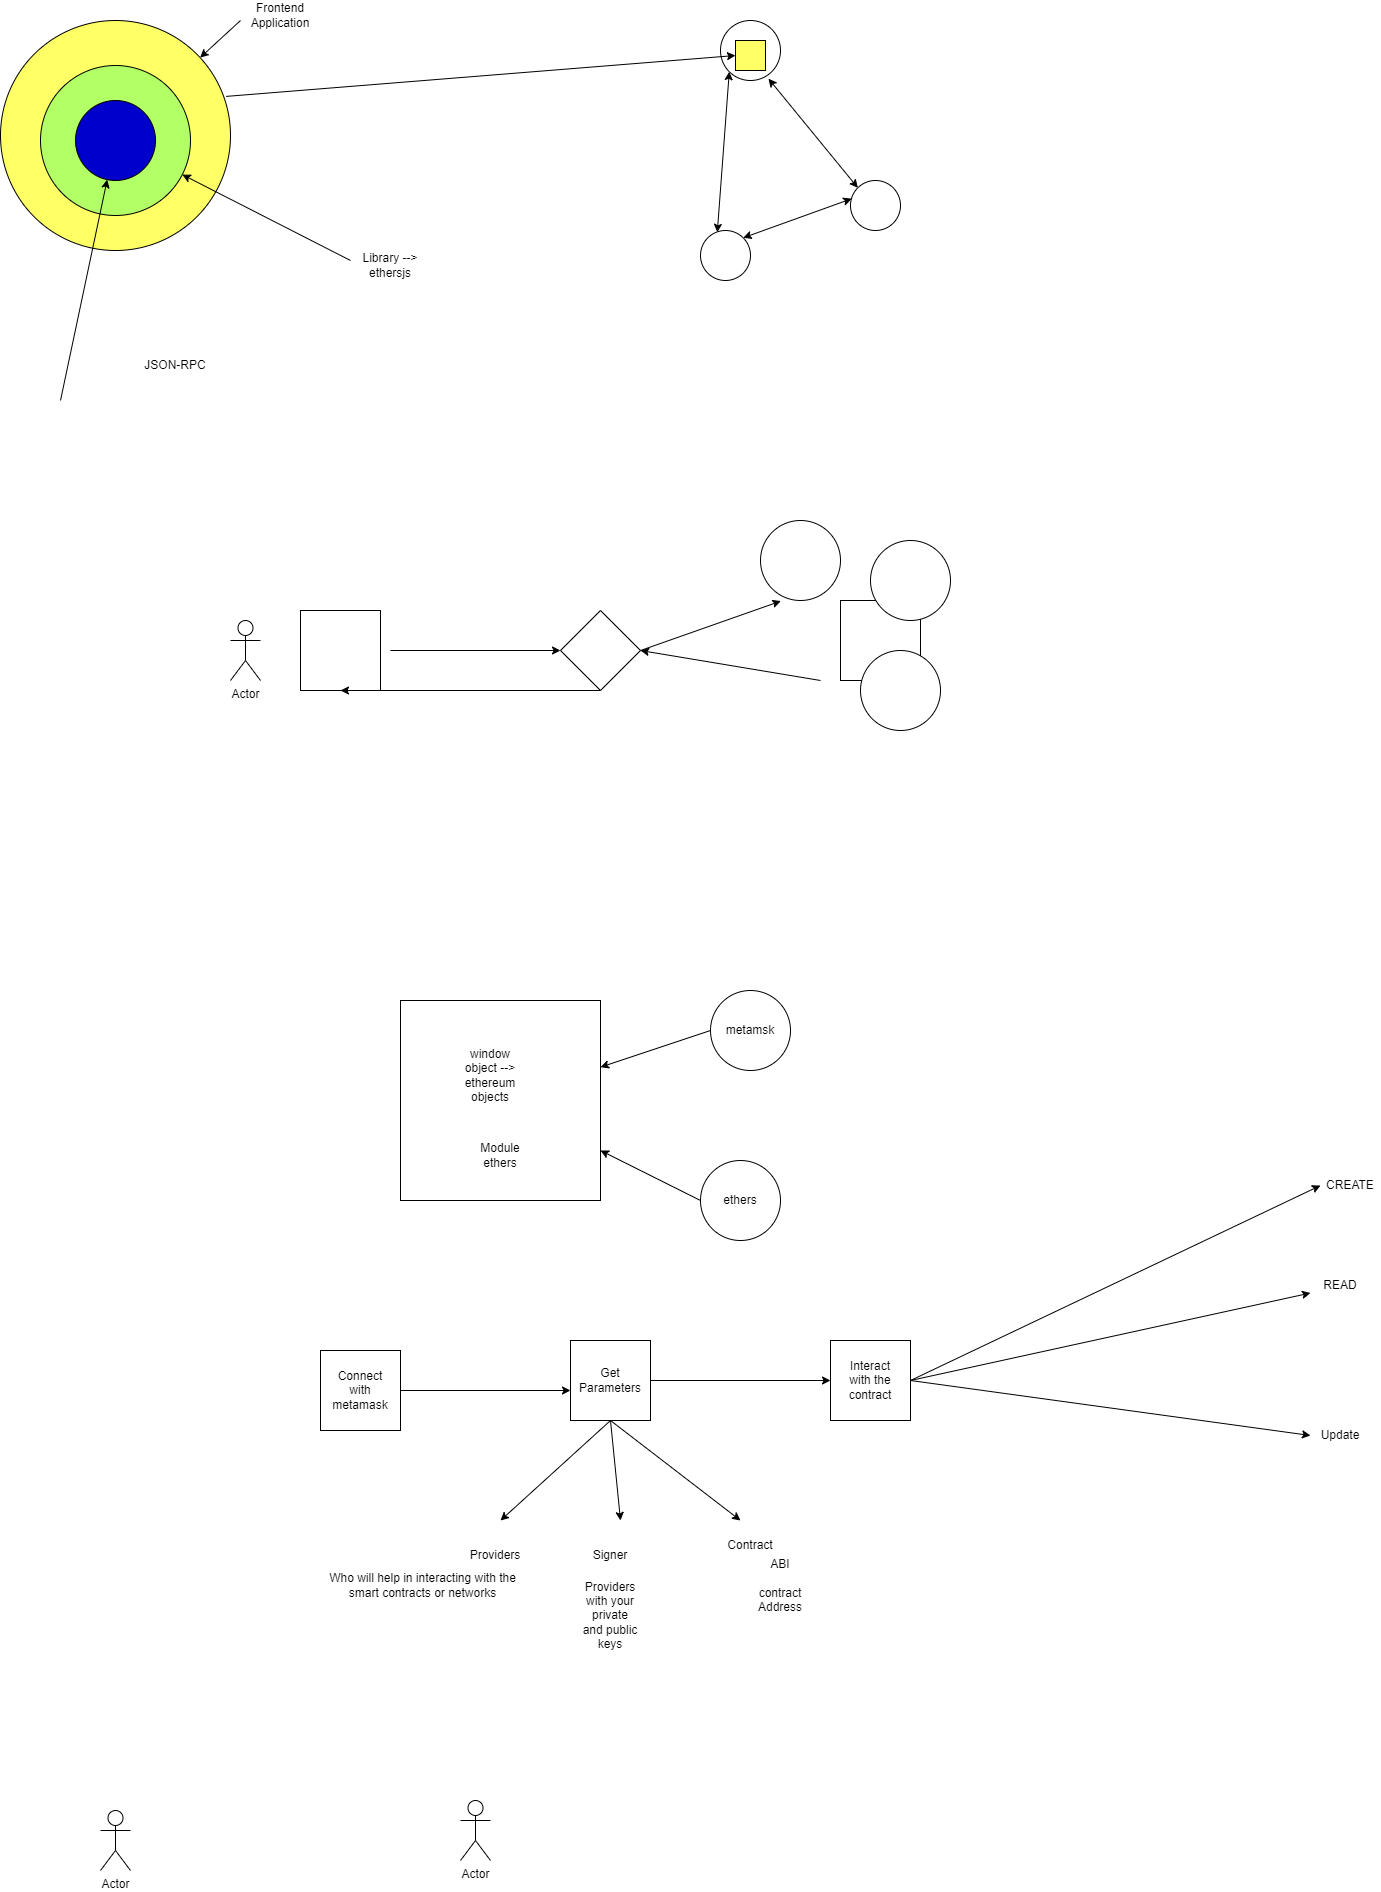

The diagram above was exported from draw.io. Its source (the exported page's mxGraphModel, read from the mxfile embedded in the PNG):
<mxGraphModel dx="2128" dy="1675" grid="1" gridSize="10" guides="1" tooltips="1" connect="1" arrows="1" fold="1" page="1" pageScale="1" pageWidth="850" pageHeight="1100" math="0" shadow="0">
  <root>
    <mxCell id="0" />
    <mxCell id="1" parent="0" />
    <mxCell id="ARn4A-KpyN6OmdpaF9xS-1" value="Actor" style="shape=umlActor;verticalLabelPosition=bottom;verticalAlign=top;html=1;outlineConnect=0;" vertex="1" parent="1">
      <mxGeometry x="110" y="180" width="30" height="60" as="geometry" />
    </mxCell>
    <mxCell id="ARn4A-KpyN6OmdpaF9xS-2" value="" style="whiteSpace=wrap;html=1;aspect=fixed;" vertex="1" parent="1">
      <mxGeometry x="180" y="170" width="80" height="80" as="geometry" />
    </mxCell>
    <mxCell id="ARn4A-KpyN6OmdpaF9xS-3" value="" style="whiteSpace=wrap;html=1;aspect=fixed;" vertex="1" parent="1">
      <mxGeometry x="720" y="160" width="80" height="80" as="geometry" />
    </mxCell>
    <mxCell id="ARn4A-KpyN6OmdpaF9xS-4" value="" style="ellipse;whiteSpace=wrap;html=1;aspect=fixed;" vertex="1" parent="1">
      <mxGeometry x="640" y="80" width="80" height="80" as="geometry" />
    </mxCell>
    <mxCell id="ARn4A-KpyN6OmdpaF9xS-5" value="" style="ellipse;whiteSpace=wrap;html=1;aspect=fixed;" vertex="1" parent="1">
      <mxGeometry x="740" y="210" width="80" height="80" as="geometry" />
    </mxCell>
    <mxCell id="ARn4A-KpyN6OmdpaF9xS-6" value="" style="ellipse;whiteSpace=wrap;html=1;aspect=fixed;" vertex="1" parent="1">
      <mxGeometry x="750" y="100" width="80" height="80" as="geometry" />
    </mxCell>
    <mxCell id="ARn4A-KpyN6OmdpaF9xS-7" value="" style="endArrow=classic;html=1;rounded=0;" edge="1" parent="1">
      <mxGeometry width="50" height="50" relative="1" as="geometry">
        <mxPoint x="270" y="210" as="sourcePoint" />
        <mxPoint x="440" y="210" as="targetPoint" />
      </mxGeometry>
    </mxCell>
    <mxCell id="ARn4A-KpyN6OmdpaF9xS-8" value="" style="rhombus;whiteSpace=wrap;html=1;" vertex="1" parent="1">
      <mxGeometry x="440" y="170" width="80" height="80" as="geometry" />
    </mxCell>
    <mxCell id="ARn4A-KpyN6OmdpaF9xS-9" value="" style="endArrow=classic;html=1;rounded=0;exitX=1;exitY=0.5;exitDx=0;exitDy=0;entryX=0.255;entryY=1.007;entryDx=0;entryDy=0;entryPerimeter=0;" edge="1" parent="1" source="ARn4A-KpyN6OmdpaF9xS-8" target="ARn4A-KpyN6OmdpaF9xS-4">
      <mxGeometry width="50" height="50" relative="1" as="geometry">
        <mxPoint x="710" y="260" as="sourcePoint" />
        <mxPoint x="760" y="210" as="targetPoint" />
      </mxGeometry>
    </mxCell>
    <mxCell id="ARn4A-KpyN6OmdpaF9xS-10" value="" style="endArrow=classic;html=1;rounded=0;entryX=1;entryY=0.5;entryDx=0;entryDy=0;" edge="1" parent="1" target="ARn4A-KpyN6OmdpaF9xS-8">
      <mxGeometry width="50" height="50" relative="1" as="geometry">
        <mxPoint x="700" y="240" as="sourcePoint" />
        <mxPoint x="790" y="280" as="targetPoint" />
      </mxGeometry>
    </mxCell>
    <mxCell id="ARn4A-KpyN6OmdpaF9xS-11" value="" style="endArrow=classic;html=1;rounded=0;exitX=0.5;exitY=1;exitDx=0;exitDy=0;entryX=0.5;entryY=1;entryDx=0;entryDy=0;" edge="1" parent="1" source="ARn4A-KpyN6OmdpaF9xS-8" target="ARn4A-KpyN6OmdpaF9xS-2">
      <mxGeometry width="50" height="50" relative="1" as="geometry">
        <mxPoint x="420" y="360" as="sourcePoint" />
        <mxPoint x="470" y="310" as="targetPoint" />
      </mxGeometry>
    </mxCell>
    <mxCell id="ARn4A-KpyN6OmdpaF9xS-12" value="" style="ellipse;whiteSpace=wrap;html=1;aspect=fixed;" vertex="1" parent="1">
      <mxGeometry x="590" y="550" width="80" height="80" as="geometry" />
    </mxCell>
    <mxCell id="ARn4A-KpyN6OmdpaF9xS-13" value="" style="whiteSpace=wrap;html=1;aspect=fixed;" vertex="1" parent="1">
      <mxGeometry x="280" y="560" width="200" height="200" as="geometry" />
    </mxCell>
    <mxCell id="ARn4A-KpyN6OmdpaF9xS-14" value="" style="endArrow=classic;html=1;rounded=0;exitX=0;exitY=0.5;exitDx=0;exitDy=0;" edge="1" parent="1" source="ARn4A-KpyN6OmdpaF9xS-12" target="ARn4A-KpyN6OmdpaF9xS-13">
      <mxGeometry width="50" height="50" relative="1" as="geometry">
        <mxPoint x="640" y="550" as="sourcePoint" />
        <mxPoint x="690" y="500" as="targetPoint" />
      </mxGeometry>
    </mxCell>
    <mxCell id="ARn4A-KpyN6OmdpaF9xS-15" value="window object --&amp;gt; ethereum objects" style="text;html=1;strokeColor=none;fillColor=none;align=center;verticalAlign=middle;whiteSpace=wrap;rounded=0;" vertex="1" parent="1">
      <mxGeometry x="340" y="620" width="60" height="30" as="geometry" />
    </mxCell>
    <mxCell id="ARn4A-KpyN6OmdpaF9xS-16" value="metamsk" style="text;html=1;strokeColor=none;fillColor=none;align=center;verticalAlign=middle;whiteSpace=wrap;rounded=0;" vertex="1" parent="1">
      <mxGeometry x="600" y="575" width="60" height="30" as="geometry" />
    </mxCell>
    <mxCell id="ARn4A-KpyN6OmdpaF9xS-17" value="" style="whiteSpace=wrap;html=1;aspect=fixed;" vertex="1" parent="1">
      <mxGeometry x="200" y="910" width="80" height="80" as="geometry" />
    </mxCell>
    <mxCell id="ARn4A-KpyN6OmdpaF9xS-18" value="Connect with metamask" style="text;html=1;strokeColor=none;fillColor=none;align=center;verticalAlign=middle;whiteSpace=wrap;rounded=0;" vertex="1" parent="1">
      <mxGeometry x="210" y="935" width="60" height="30" as="geometry" />
    </mxCell>
    <mxCell id="ARn4A-KpyN6OmdpaF9xS-19" value="" style="endArrow=classic;html=1;rounded=0;exitX=1;exitY=0.5;exitDx=0;exitDy=0;" edge="1" parent="1" source="ARn4A-KpyN6OmdpaF9xS-17">
      <mxGeometry width="50" height="50" relative="1" as="geometry">
        <mxPoint x="300" y="950" as="sourcePoint" />
        <mxPoint x="450" y="950" as="targetPoint" />
      </mxGeometry>
    </mxCell>
    <mxCell id="ARn4A-KpyN6OmdpaF9xS-20" value="" style="whiteSpace=wrap;html=1;aspect=fixed;" vertex="1" parent="1">
      <mxGeometry x="450" y="900" width="80" height="80" as="geometry" />
    </mxCell>
    <mxCell id="ARn4A-KpyN6OmdpaF9xS-21" value="Get Parameters" style="text;html=1;strokeColor=none;fillColor=none;align=center;verticalAlign=middle;whiteSpace=wrap;rounded=0;" vertex="1" parent="1">
      <mxGeometry x="460" y="925" width="60" height="30" as="geometry" />
    </mxCell>
    <mxCell id="ARn4A-KpyN6OmdpaF9xS-22" value="" style="endArrow=classic;html=1;rounded=0;exitX=1;exitY=0.5;exitDx=0;exitDy=0;" edge="1" parent="1" source="ARn4A-KpyN6OmdpaF9xS-20">
      <mxGeometry width="50" height="50" relative="1" as="geometry">
        <mxPoint x="660" y="930" as="sourcePoint" />
        <mxPoint x="710" y="940" as="targetPoint" />
      </mxGeometry>
    </mxCell>
    <mxCell id="ARn4A-KpyN6OmdpaF9xS-23" value="" style="whiteSpace=wrap;html=1;aspect=fixed;" vertex="1" parent="1">
      <mxGeometry x="710" y="900" width="80" height="80" as="geometry" />
    </mxCell>
    <mxCell id="ARn4A-KpyN6OmdpaF9xS-24" value="Interact with the contract" style="text;html=1;strokeColor=none;fillColor=none;align=center;verticalAlign=middle;whiteSpace=wrap;rounded=0;" vertex="1" parent="1">
      <mxGeometry x="720" y="925" width="60" height="30" as="geometry" />
    </mxCell>
    <mxCell id="ARn4A-KpyN6OmdpaF9xS-25" value="" style="endArrow=classic;html=1;rounded=0;exitX=0.5;exitY=1;exitDx=0;exitDy=0;" edge="1" parent="1">
      <mxGeometry width="50" height="50" relative="1" as="geometry">
        <mxPoint x="490" y="980" as="sourcePoint" />
        <mxPoint x="380" y="1080" as="targetPoint" />
      </mxGeometry>
    </mxCell>
    <mxCell id="ARn4A-KpyN6OmdpaF9xS-26" value="" style="endArrow=classic;html=1;rounded=0;" edge="1" parent="1">
      <mxGeometry width="50" height="50" relative="1" as="geometry">
        <mxPoint x="490" y="980" as="sourcePoint" />
        <mxPoint x="500" y="1080" as="targetPoint" />
      </mxGeometry>
    </mxCell>
    <mxCell id="ARn4A-KpyN6OmdpaF9xS-27" value="" style="endArrow=classic;html=1;rounded=0;exitX=0.5;exitY=1;exitDx=0;exitDy=0;" edge="1" parent="1">
      <mxGeometry width="50" height="50" relative="1" as="geometry">
        <mxPoint x="490" y="980" as="sourcePoint" />
        <mxPoint x="620" y="1080" as="targetPoint" />
      </mxGeometry>
    </mxCell>
    <mxCell id="ARn4A-KpyN6OmdpaF9xS-28" value="Providers" style="text;html=1;strokeColor=none;fillColor=none;align=center;verticalAlign=middle;whiteSpace=wrap;rounded=0;" vertex="1" parent="1">
      <mxGeometry x="345" y="1100" width="60" height="30" as="geometry" />
    </mxCell>
    <mxCell id="ARn4A-KpyN6OmdpaF9xS-29" value="Signer" style="text;html=1;strokeColor=none;fillColor=none;align=center;verticalAlign=middle;whiteSpace=wrap;rounded=0;" vertex="1" parent="1">
      <mxGeometry x="460" y="1100" width="60" height="30" as="geometry" />
    </mxCell>
    <mxCell id="ARn4A-KpyN6OmdpaF9xS-30" value="Contract" style="text;html=1;strokeColor=none;fillColor=none;align=center;verticalAlign=middle;whiteSpace=wrap;rounded=0;" vertex="1" parent="1">
      <mxGeometry x="600" y="1090" width="60" height="30" as="geometry" />
    </mxCell>
    <mxCell id="ARn4A-KpyN6OmdpaF9xS-31" value="Who will help in interacting with the smart contracts or networks" style="text;html=1;strokeColor=none;fillColor=none;align=center;verticalAlign=middle;whiteSpace=wrap;rounded=0;" vertex="1" parent="1">
      <mxGeometry x="200" y="1130" width="205" height="30" as="geometry" />
    </mxCell>
    <mxCell id="ARn4A-KpyN6OmdpaF9xS-32" value="Providers with your private and public keys" style="text;html=1;strokeColor=none;fillColor=none;align=center;verticalAlign=middle;whiteSpace=wrap;rounded=0;" vertex="1" parent="1">
      <mxGeometry x="460" y="1160" width="60" height="30" as="geometry" />
    </mxCell>
    <mxCell id="ARn4A-KpyN6OmdpaF9xS-33" value="Actor" style="shape=umlActor;verticalLabelPosition=bottom;verticalAlign=top;html=1;outlineConnect=0;" vertex="1" parent="1">
      <mxGeometry x="-20" y="1370" width="30" height="60" as="geometry" />
    </mxCell>
    <mxCell id="ARn4A-KpyN6OmdpaF9xS-34" value="Actor" style="shape=umlActor;verticalLabelPosition=bottom;verticalAlign=top;html=1;outlineConnect=0;" vertex="1" parent="1">
      <mxGeometry x="340" y="1360" width="30" height="60" as="geometry" />
    </mxCell>
    <mxCell id="ARn4A-KpyN6OmdpaF9xS-35" value="ABI&lt;br&gt;&lt;br&gt;contract Address" style="text;html=1;strokeColor=none;fillColor=none;align=center;verticalAlign=middle;whiteSpace=wrap;rounded=0;" vertex="1" parent="1">
      <mxGeometry x="630" y="1130" width="60" height="30" as="geometry" />
    </mxCell>
    <mxCell id="ARn4A-KpyN6OmdpaF9xS-37" value="" style="ellipse;whiteSpace=wrap;html=1;aspect=fixed;" vertex="1" parent="1">
      <mxGeometry x="580" y="720" width="80" height="80" as="geometry" />
    </mxCell>
    <mxCell id="ARn4A-KpyN6OmdpaF9xS-38" value="ethers" style="text;html=1;strokeColor=none;fillColor=none;align=center;verticalAlign=middle;whiteSpace=wrap;rounded=0;" vertex="1" parent="1">
      <mxGeometry x="590" y="745" width="60" height="30" as="geometry" />
    </mxCell>
    <mxCell id="ARn4A-KpyN6OmdpaF9xS-39" value="" style="endArrow=classic;html=1;rounded=0;exitX=0;exitY=0.5;exitDx=0;exitDy=0;" edge="1" parent="1" source="ARn4A-KpyN6OmdpaF9xS-37" target="ARn4A-KpyN6OmdpaF9xS-13">
      <mxGeometry width="50" height="50" relative="1" as="geometry">
        <mxPoint x="470" y="820" as="sourcePoint" />
        <mxPoint x="520" y="770" as="targetPoint" />
      </mxGeometry>
    </mxCell>
    <mxCell id="ARn4A-KpyN6OmdpaF9xS-40" value="Module ethers" style="text;html=1;strokeColor=none;fillColor=none;align=center;verticalAlign=middle;whiteSpace=wrap;rounded=0;" vertex="1" parent="1">
      <mxGeometry x="350" y="700" width="60" height="30" as="geometry" />
    </mxCell>
    <mxCell id="ARn4A-KpyN6OmdpaF9xS-41" value="" style="ellipse;whiteSpace=wrap;html=1;aspect=fixed;fillColor=#FFFF66;" vertex="1" parent="1">
      <mxGeometry x="-120" y="-420" width="230" height="230" as="geometry" />
    </mxCell>
    <mxCell id="ARn4A-KpyN6OmdpaF9xS-42" value="" style="ellipse;whiteSpace=wrap;html=1;aspect=fixed;fillColor=#B3FF66;" vertex="1" parent="1">
      <mxGeometry x="-80" y="-375" width="150" height="150" as="geometry" />
    </mxCell>
    <mxCell id="ARn4A-KpyN6OmdpaF9xS-43" value="" style="ellipse;whiteSpace=wrap;html=1;aspect=fixed;fillColor=#0000CC;" vertex="1" parent="1">
      <mxGeometry x="-45" y="-340" width="80" height="80" as="geometry" />
    </mxCell>
    <mxCell id="ARn4A-KpyN6OmdpaF9xS-44" value="" style="ellipse;whiteSpace=wrap;html=1;aspect=fixed;" vertex="1" parent="1">
      <mxGeometry x="600" y="-420" width="60" height="60" as="geometry" />
    </mxCell>
    <mxCell id="ARn4A-KpyN6OmdpaF9xS-45" value="" style="ellipse;whiteSpace=wrap;html=1;aspect=fixed;" vertex="1" parent="1">
      <mxGeometry x="730" y="-260" width="50" height="50" as="geometry" />
    </mxCell>
    <mxCell id="ARn4A-KpyN6OmdpaF9xS-46" value="" style="ellipse;whiteSpace=wrap;html=1;aspect=fixed;" vertex="1" parent="1">
      <mxGeometry x="580" y="-210" width="50" height="50" as="geometry" />
    </mxCell>
    <mxCell id="ARn4A-KpyN6OmdpaF9xS-47" value="" style="endArrow=classic;startArrow=classic;html=1;rounded=0;entryX=0.8;entryY=0.97;entryDx=0;entryDy=0;entryPerimeter=0;exitX=0;exitY=0;exitDx=0;exitDy=0;" edge="1" parent="1" source="ARn4A-KpyN6OmdpaF9xS-45" target="ARn4A-KpyN6OmdpaF9xS-44">
      <mxGeometry width="50" height="50" relative="1" as="geometry">
        <mxPoint x="740" y="-300" as="sourcePoint" />
        <mxPoint x="790" y="-350" as="targetPoint" />
      </mxGeometry>
    </mxCell>
    <mxCell id="ARn4A-KpyN6OmdpaF9xS-48" value="" style="endArrow=classic;startArrow=classic;html=1;rounded=0;entryX=0;entryY=1;entryDx=0;entryDy=0;exitX=0.336;exitY=0.036;exitDx=0;exitDy=0;exitPerimeter=0;" edge="1" parent="1" source="ARn4A-KpyN6OmdpaF9xS-46" target="ARn4A-KpyN6OmdpaF9xS-44">
      <mxGeometry width="50" height="50" relative="1" as="geometry">
        <mxPoint x="450" y="-250" as="sourcePoint" />
        <mxPoint x="500" y="-300" as="targetPoint" />
      </mxGeometry>
    </mxCell>
    <mxCell id="ARn4A-KpyN6OmdpaF9xS-49" value="" style="endArrow=classic;startArrow=classic;html=1;rounded=0;exitX=1;exitY=0;exitDx=0;exitDy=0;entryX=0.024;entryY=0.364;entryDx=0;entryDy=0;entryPerimeter=0;" edge="1" parent="1" source="ARn4A-KpyN6OmdpaF9xS-46" target="ARn4A-KpyN6OmdpaF9xS-45">
      <mxGeometry width="50" height="50" relative="1" as="geometry">
        <mxPoint x="650" y="-210" as="sourcePoint" />
        <mxPoint x="700" y="-260" as="targetPoint" />
      </mxGeometry>
    </mxCell>
    <mxCell id="ARn4A-KpyN6OmdpaF9xS-50" value="" style="endArrow=classic;html=1;rounded=0;" edge="1" parent="1" target="ARn4A-KpyN6OmdpaF9xS-41">
      <mxGeometry width="50" height="50" relative="1" as="geometry">
        <mxPoint x="120" y="-420" as="sourcePoint" />
        <mxPoint x="170" y="-470" as="targetPoint" />
      </mxGeometry>
    </mxCell>
    <mxCell id="ARn4A-KpyN6OmdpaF9xS-51" value="Frontend Application" style="text;html=1;strokeColor=none;fillColor=none;align=center;verticalAlign=middle;whiteSpace=wrap;rounded=0;" vertex="1" parent="1">
      <mxGeometry x="130" y="-440" width="60" height="30" as="geometry" />
    </mxCell>
    <mxCell id="ARn4A-KpyN6OmdpaF9xS-52" value="" style="endArrow=classic;html=1;rounded=0;exitX=0.981;exitY=0.33;exitDx=0;exitDy=0;exitPerimeter=0;entryX=0;entryY=0.5;entryDx=0;entryDy=0;" edge="1" parent="1" source="ARn4A-KpyN6OmdpaF9xS-41" target="ARn4A-KpyN6OmdpaF9xS-53">
      <mxGeometry width="50" height="50" relative="1" as="geometry">
        <mxPoint x="310" y="-340" as="sourcePoint" />
        <mxPoint x="550" y="-370" as="targetPoint" />
      </mxGeometry>
    </mxCell>
    <mxCell id="ARn4A-KpyN6OmdpaF9xS-53" value="" style="whiteSpace=wrap;html=1;aspect=fixed;fillColor=#FFFF66;" vertex="1" parent="1">
      <mxGeometry x="615" y="-400" width="30" height="30" as="geometry" />
    </mxCell>
    <mxCell id="ARn4A-KpyN6OmdpaF9xS-54" value="" style="endArrow=classic;html=1;rounded=0;" edge="1" parent="1" target="ARn4A-KpyN6OmdpaF9xS-42">
      <mxGeometry width="50" height="50" relative="1" as="geometry">
        <mxPoint x="230" y="-180" as="sourcePoint" />
        <mxPoint x="280" y="-230" as="targetPoint" />
      </mxGeometry>
    </mxCell>
    <mxCell id="ARn4A-KpyN6OmdpaF9xS-55" value="Library --&amp;gt; ethersjs" style="text;html=1;strokeColor=none;fillColor=none;align=center;verticalAlign=middle;whiteSpace=wrap;rounded=0;" vertex="1" parent="1">
      <mxGeometry x="240" y="-190" width="60" height="30" as="geometry" />
    </mxCell>
    <mxCell id="ARn4A-KpyN6OmdpaF9xS-56" value="" style="endArrow=classic;html=1;rounded=0;" edge="1" parent="1" target="ARn4A-KpyN6OmdpaF9xS-43">
      <mxGeometry width="50" height="50" relative="1" as="geometry">
        <mxPoint x="-60" y="-40" as="sourcePoint" />
        <mxPoint x="-10" y="-90" as="targetPoint" />
      </mxGeometry>
    </mxCell>
    <mxCell id="ARn4A-KpyN6OmdpaF9xS-57" value="JSON-RPC" style="text;html=1;strokeColor=none;fillColor=none;align=center;verticalAlign=middle;whiteSpace=wrap;rounded=0;" vertex="1" parent="1">
      <mxGeometry x="-20" y="-90" width="150" height="30" as="geometry" />
    </mxCell>
    <mxCell id="ARn4A-KpyN6OmdpaF9xS-58" value="" style="endArrow=classic;html=1;rounded=0;exitX=1;exitY=0.5;exitDx=0;exitDy=0;entryX=0;entryY=0.5;entryDx=0;entryDy=0;" edge="1" parent="1" source="ARn4A-KpyN6OmdpaF9xS-23" target="ARn4A-KpyN6OmdpaF9xS-59">
      <mxGeometry width="50" height="50" relative="1" as="geometry">
        <mxPoint x="920" y="890" as="sourcePoint" />
        <mxPoint x="970" y="840" as="targetPoint" />
      </mxGeometry>
    </mxCell>
    <mxCell id="ARn4A-KpyN6OmdpaF9xS-59" value="CREATE" style="text;html=1;strokeColor=none;fillColor=none;align=center;verticalAlign=middle;whiteSpace=wrap;rounded=0;" vertex="1" parent="1">
      <mxGeometry x="1200" y="730" width="60" height="30" as="geometry" />
    </mxCell>
    <mxCell id="ARn4A-KpyN6OmdpaF9xS-60" value="READ" style="text;html=1;strokeColor=none;fillColor=none;align=center;verticalAlign=middle;whiteSpace=wrap;rounded=0;" vertex="1" parent="1">
      <mxGeometry x="1190" y="830" width="60" height="30" as="geometry" />
    </mxCell>
    <mxCell id="ARn4A-KpyN6OmdpaF9xS-61" value="Update" style="text;html=1;strokeColor=none;fillColor=none;align=center;verticalAlign=middle;whiteSpace=wrap;rounded=0;" vertex="1" parent="1">
      <mxGeometry x="1190" y="980" width="60" height="30" as="geometry" />
    </mxCell>
    <mxCell id="ARn4A-KpyN6OmdpaF9xS-62" value="" style="endArrow=classic;html=1;rounded=0;exitX=1;exitY=0.5;exitDx=0;exitDy=0;entryX=0;entryY=0.75;entryDx=0;entryDy=0;" edge="1" parent="1" source="ARn4A-KpyN6OmdpaF9xS-23" target="ARn4A-KpyN6OmdpaF9xS-60">
      <mxGeometry width="50" height="50" relative="1" as="geometry">
        <mxPoint x="990" y="1050" as="sourcePoint" />
        <mxPoint x="1040" y="1000" as="targetPoint" />
      </mxGeometry>
    </mxCell>
    <mxCell id="ARn4A-KpyN6OmdpaF9xS-63" value="" style="endArrow=classic;html=1;rounded=0;exitX=1;exitY=0.5;exitDx=0;exitDy=0;entryX=0;entryY=0.5;entryDx=0;entryDy=0;" edge="1" parent="1" source="ARn4A-KpyN6OmdpaF9xS-23" target="ARn4A-KpyN6OmdpaF9xS-61">
      <mxGeometry width="50" height="50" relative="1" as="geometry">
        <mxPoint x="980" y="1040" as="sourcePoint" />
        <mxPoint x="1030" y="990" as="targetPoint" />
      </mxGeometry>
    </mxCell>
  </root>
</mxGraphModel>